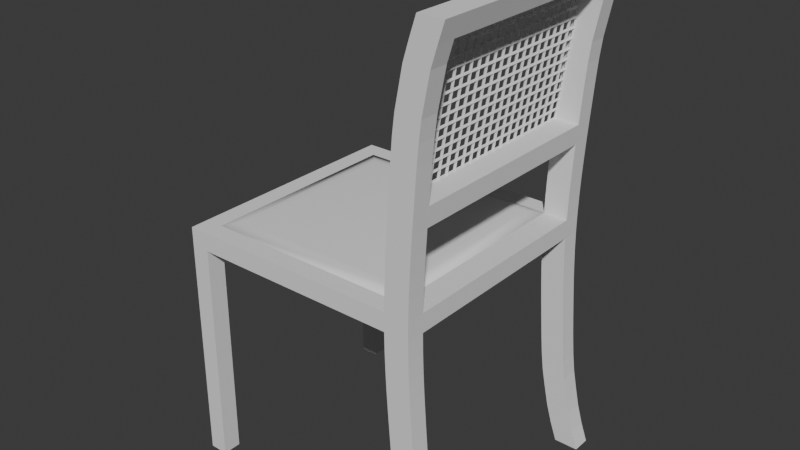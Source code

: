 # Source: chair5.blend  (saved by Blender 4.0.36; exported with 4.5.12 LTS)
import bpy
from mathutils import Matrix  # noqa: F401  (used for matrix-valued properties, if any)

bpy.ops.wm.read_factory_settings(use_empty=True)
scene = bpy.context.scene
scene.name = 'Scene'

# ---- collections
col_collection = bpy.data.collections.new('Collection'); scene.collection.children.link(col_collection)

# ---- world
world_world = bpy.data.worlds.new('World'); scene.world = world_world
world_world.use_nodes = True; world_world.node_tree.nodes.clear()
_N = world_world.node_tree.nodes; _L = world_world.node_tree.links
n0 = _N.new('ShaderNodeOutputWorld'); n0.name = 'World Output'; n0.location = (300, 300)
n1 = _N.new('ShaderNodeBackground'); n1.name = 'Background'; n1.location = (10, 300)
n1.inputs[0].default_value = (0.05088, 0.05088, 0.05088, 1.0)
_L.new(n1.outputs[0], n0.inputs[0])
n0.is_active_output = True
world_world.color = (0.05088, 0.05088, 0.05088)
world_world.use_sun_shadow = False
world_world.sun_shadow_jitter_overblur = 0.0

# ---- meshes
me_cube_001 = bpy.data.meshes.new('Cube.001')
me_cube_001.from_pydata([(-2.0, -2.0, 0.7012), (-2.0, -2.0, 1.003), (-2.0, 2.0, 0.7012), (-2.0, 2.0, 1.003), (2.098, -2.0, 0.7012), (2.099, -2.0, 1.003), (2.098, 2.0, 0.7012), (2.099, 2.0, 1.003), (1.7, 2.0, 0.7012), (1.701, 2.0, 1.003), (1.7, -2.0, 0.7012), (1.701, -2.0, 1.003), (-1.699, 2.0, 0.7012), (-1.699, -2.0, 1.003), (-1.699, 2.0, 1.003), (-1.699, -2.0, 0.7012), (-2.0, -1.699, 0.7012), (-2.0, -1.699, 1.003), (2.098, -1.699, 0.7012), (2.099, -1.699, 1.003), (1.701, -1.699, 1.003), (1.7, -1.699, 0.7012), (-1.699, -1.699, 0.7012), (-1.699, -1.699, 1.003), (-2.0, 1.699, 1.003), (2.098, 1.699, 0.7012), (-2.0, 1.699, 0.7012), (2.099, 1.699, 1.003), (1.701, 1.699, 1.003), (1.7, 1.699, 0.7012), (-1.699, 1.699, 0.7012), (-1.699, 1.699, 1.003), (2.597, -2.0, -2.997), (2.199, -2.0, -2.997), (2.597, -1.699, -2.997), (2.199, -1.699, -2.997), (2.597, 2.0, -2.997), (2.199, 2.0, -2.997), (2.597, 1.699, -2.997), (2.199, 1.699, -2.997), (-2.0, 2.0, -2.997), (-1.699, 2.0, -2.997), (-2.0, 1.699, -2.997), (-1.699, 1.699, -2.997), (-2.0, -2.0, -2.997), (-1.699, -2.0, -2.997), (-2.0, -1.699, -2.997), (-1.699, -1.699, -2.997), (2.594, 2.0, 5.003), (2.196, 2.0, 5.003), (2.594, 1.699, 5.003), (2.196, 1.699, 5.003), (2.594, -2.0, 5.003), (2.196, -2.0, 5.003), (2.594, -1.699, 5.003), (2.196, -1.699, 5.003), (2.105, 2.0, 1.31), (2.116, 2.0, 1.618), (2.132, 2.0, 1.926), (2.15, 2.0, 2.233), (2.171, 2.0, 2.541), (2.193, 2.0, 2.849), (2.215, 2.0, 3.157), (2.241, 2.0, 3.464), (2.278, 2.0, 3.772), (2.338, 2.0, 4.08), (2.399, 2.0, 4.387), (2.493, 2.0, 4.695), (2.493, 1.699, 4.695), (2.399, 1.699, 4.387), (2.338, 1.699, 4.08), (2.278, 1.699, 3.772), (2.241, 1.699, 3.464), (2.215, 1.699, 3.157), (2.193, 1.699, 2.849), (2.171, 1.699, 2.541), (2.15, 1.699, 2.233), (2.132, 1.699, 1.926), (2.116, 1.699, 1.618), (2.105, 1.699, 1.31), (1.707, 1.699, 1.31), (1.719, 1.699, 1.618), (1.734, 1.699, 1.926), (1.753, 1.699, 2.233), (1.773, 1.699, 2.541), (1.795, 1.699, 2.849), (1.817, 1.699, 3.157), (1.843, 1.699, 3.464), (1.88, 1.699, 3.772), (1.941, 1.699, 4.08), (2.001, 1.699, 4.387), (2.095, 1.699, 4.695), (2.095, 2.0, 4.695), (2.001, 2.0, 4.387), (1.941, 2.0, 4.08), (1.88, 2.0, 3.772), (1.843, 2.0, 3.464), (1.817, 2.0, 3.157), (1.795, 2.0, 2.849), (1.773, 2.0, 2.541), (1.753, 2.0, 2.233), (1.734, 2.0, 1.926), (1.719, 2.0, 1.618), (1.707, 2.0, 1.31), (2.105, -1.699, 1.31), (2.116, -1.699, 1.618), (2.132, -1.699, 1.926), (2.15, -1.699, 2.233), (2.171, -1.699, 2.541), (2.193, -1.699, 2.849), (2.215, -1.699, 3.157), (2.241, -1.699, 3.464), (2.278, -1.699, 3.772), (2.338, -1.699, 4.08), (2.399, -1.699, 4.388), (2.493, -1.699, 4.695), (2.493, -2.0, 4.695), (2.399, -2.0, 4.388), (2.338, -2.0, 4.08), (2.278, -2.0, 3.772), (2.241, -2.0, 3.464), (2.215, -2.0, 3.157), (2.193, -2.0, 2.849), (2.171, -2.0, 2.541), (2.15, -2.0, 2.233), (2.132, -2.0, 1.926), (2.116, -2.0, 1.618), (2.105, -2.0, 1.31), (1.707, -1.699, 1.31), (1.719, -1.699, 1.618), (1.734, -1.699, 1.926), (1.753, -1.699, 2.233), (1.773, -1.699, 2.541), (1.795, -1.699, 2.849), (1.817, -1.699, 3.157), (1.843, -1.699, 3.464), (1.88, -1.699, 3.772), (1.941, -1.699, 4.08), (2.001, -1.699, 4.388), (2.095, -1.699, 4.695), (2.095, -2.0, 4.695), (2.001, -2.0, 4.388), (1.941, -2.0, 4.08), (1.88, -2.0, 3.772), (1.843, -2.0, 3.464), (1.817, -2.0, 3.157), (1.795, -2.0, 2.849), (1.773, -2.0, 2.541), (1.753, -2.0, 2.233), (1.734, -2.0, 1.926), (1.719, -2.0, 1.618), (1.707, -2.0, 1.31), (1.706, -2.0, 0.3931), (1.718, -2.0, 0.0849), (1.735, -2.0, -0.2233), (1.756, -2.0, -0.5314), (1.779, -2.0, -0.8396), (1.803, -2.0, -1.148), (1.831, -2.0, -1.456), (1.871, -2.0, -1.764), (1.932, -2.0, -2.072), (1.998, -2.0, -2.38), (2.088, -2.0, -2.689), (2.486, -2.0, -2.689), (2.396, -2.0, -2.38), (2.33, -2.0, -2.072), (2.269, -2.0, -1.764), (2.229, -2.0, -1.456), (2.2, -2.0, -1.148), (2.176, -2.0, -0.8396), (2.154, -2.0, -0.5314), (2.133, -2.0, -0.2233), (2.116, -2.0, 0.0849), (2.104, -2.0, 0.3931), (2.486, -1.699, -2.689), (2.396, -1.699, -2.38), (2.33, -1.699, -2.072), (2.269, -1.699, -1.764), (2.229, -1.699, -1.456), (2.2, -1.699, -1.148), (2.176, -1.699, -0.8396), (2.154, -1.699, -0.5314), (2.133, -1.699, -0.2233), (2.116, -1.699, 0.0849), (2.104, -1.699, 0.3931), (2.088, -1.699, -2.689), (1.998, -1.699, -2.38), (1.932, -1.699, -2.072), (1.871, -1.699, -1.764), (1.831, -1.699, -1.456), (1.803, -1.699, -1.148), (1.779, -1.699, -0.8396), (1.756, -1.699, -0.5314), (1.735, -1.699, -0.2233), (1.718, -1.699, 0.0849), (1.706, -1.699, 0.3931), (2.104, 2.0, 0.3931), (2.116, 2.0, 0.08492), (2.133, 2.0, -0.2232), (2.154, 2.0, -0.5314), (2.176, 2.0, -0.8396), (2.2, 2.0, -1.148), (2.229, 2.0, -1.456), (2.269, 2.0, -1.764), (2.33, 2.0, -2.072), (2.396, 2.0, -2.38), (2.486, 2.0, -2.689), (2.088, 2.0, -2.689), (1.998, 2.0, -2.38), (1.932, 2.0, -2.072), (1.871, 2.0, -1.764), (1.831, 2.0, -1.456), (1.803, 2.0, -1.148), (1.779, 2.0, -0.8396), (1.756, 2.0, -0.5314), (1.735, 2.0, -0.2232), (1.718, 2.0, 0.08492), (1.706, 2.0, 0.3931), (1.706, 1.699, 0.3931), (1.718, 1.699, 0.08492), (1.735, 1.699, -0.2232), (1.756, 1.699, -0.5314), (1.779, 1.699, -0.8396), (1.803, 1.699, -1.148), (1.831, 1.699, -1.456), (1.871, 1.699, -1.764), (1.932, 1.699, -2.072), (1.998, 1.699, -2.38), (2.088, 1.699, -2.689), (2.486, 1.699, -2.689), (2.396, 1.699, -2.38), (2.33, 1.699, -2.072), (2.269, 1.699, -1.764), (2.229, 1.699, -1.456), (2.2, 1.699, -1.148), (2.176, 1.699, -0.8396), (2.154, 1.699, -0.5314), (2.133, 1.699, -0.2232), (2.116, 1.699, 0.08492), (2.104, 1.699, 0.3931)], [], [(26, 24, 3, 2), (8, 9, 7, 6), (18, 19, 5, 4), (15, 13, 1, 0), (163, 162, 33, 32), (23, 17, 1, 13), (116, 115, 54, 52), (22, 21, 10, 15), (4, 5, 11, 10), (12, 14, 9, 8), (2, 3, 14, 12), (22, 15, 45, 47), (20, 23, 13, 11), (10, 11, 13, 15), (26, 30, 22, 16), (27, 28, 20, 19), (31, 24, 17, 23), (29, 25, 18, 21), (25, 27, 19, 18), (0, 1, 17, 16), (6, 7, 27, 25), (207, 206, 36, 37), (14, 3, 24, 31), (68, 67, 48, 50), (12, 8, 29, 30), (12, 30, 43, 41), (9, 14, 31, 28), (16, 17, 24, 26), (35, 34, 32, 33), (174, 163, 32, 34), (185, 174, 34, 35), (162, 185, 35, 33), (37, 36, 38, 39), (229, 228, 39, 38), (206, 229, 38, 36), (228, 207, 37, 39), (40, 41, 43, 42), (2, 12, 41, 40), (26, 2, 40, 42), (30, 26, 42, 43), (46, 47, 45, 44), (15, 0, 44, 45), (16, 22, 47, 46), (0, 16, 46, 44), (48, 49, 51, 50), (92, 91, 51, 49), (91, 68, 50, 51), (67, 92, 49, 48), (54, 55, 53, 52), (115, 139, 55, 54), (140, 116, 52, 53), (139, 140, 53, 55), (7, 9, 103, 56), (56, 103, 102, 57), (57, 102, 101, 58), (58, 101, 100, 59), (59, 100, 99, 60), (60, 99, 98, 61), (61, 98, 97, 62), (62, 97, 96, 63), (63, 96, 95, 64), (64, 95, 94, 65), (65, 94, 93, 66), (66, 93, 92, 67), (28, 27, 79, 80), (80, 79, 78, 81), (81, 78, 77, 82), (82, 77, 76, 83), (83, 76, 75, 84), (114, 138, 139, 115), (114, 113, 137, 138), (113, 112, 136, 137), (112, 111, 135, 136), (111, 110, 134, 135), (9, 28, 80, 103), (103, 80, 81, 102), (102, 81, 82, 101), (101, 82, 83, 100), (100, 83, 84, 99), (99, 84, 85, 98), (98, 85, 86, 97), (97, 86, 87, 96), (96, 87, 88, 95), (95, 88, 89, 94), (94, 89, 90, 93), (93, 90, 91, 92), (27, 7, 56, 79), (79, 56, 57, 78), (78, 57, 58, 77), (77, 58, 59, 76), (76, 59, 60, 75), (75, 60, 61, 74), (74, 61, 62, 73), (73, 62, 63, 72), (72, 63, 64, 71), (71, 64, 65, 70), (70, 65, 66, 69), (69, 66, 67, 68), (20, 11, 151, 128), (128, 151, 150, 129), (129, 150, 149, 130), (130, 149, 148, 131), (131, 148, 147, 132), (132, 147, 146, 133), (133, 146, 145, 134), (134, 145, 144, 135), (135, 144, 143, 136), (136, 143, 142, 137), (137, 142, 141, 138), (138, 141, 140, 139), (11, 5, 127, 151), (151, 127, 126, 150), (150, 126, 125, 149), (149, 125, 124, 148), (148, 124, 123, 147), (147, 123, 122, 146), (146, 122, 121, 145), (145, 121, 120, 144), (144, 120, 119, 143), (143, 119, 118, 142), (142, 118, 117, 141), (141, 117, 116, 140), (19, 20, 128, 104), (104, 128, 129, 105), (105, 129, 130, 106), (106, 130, 131, 107), (107, 131, 132, 108), (110, 109, 133, 134), (108, 132, 133, 109), (108, 75, 84, 132), (74, 85, 84, 75), (73, 86, 85, 74), (72, 87, 86, 73), (71, 88, 87, 72), (5, 19, 104, 127), (127, 104, 105, 126), (126, 105, 106, 125), (125, 106, 107, 124), (124, 107, 108, 123), (123, 108, 109, 122), (122, 109, 110, 121), (121, 110, 111, 120), (120, 111, 112, 119), (119, 112, 113, 118), (118, 113, 114, 117), (117, 114, 115, 116), (10, 21, 195, 152), (152, 195, 194, 153), (153, 194, 193, 154), (154, 193, 192, 155), (155, 192, 191, 156), (156, 191, 190, 157), (157, 190, 189, 158), (158, 189, 188, 159), (159, 188, 187, 160), (160, 187, 186, 161), (161, 186, 185, 162), (21, 18, 184, 195), (195, 184, 183, 194), (194, 183, 182, 193), (193, 182, 181, 192), (192, 181, 180, 191), (191, 180, 179, 190), (190, 179, 178, 189), (189, 178, 177, 188), (188, 177, 176, 187), (187, 176, 175, 186), (186, 175, 174, 185), (18, 4, 173, 184), (184, 173, 172, 183), (183, 172, 171, 182), (182, 171, 170, 181), (181, 170, 169, 180), (180, 169, 168, 179), (179, 168, 167, 178), (178, 167, 166, 177), (177, 166, 165, 176), (176, 165, 164, 175), (175, 164, 163, 174), (4, 10, 152, 173), (173, 152, 153, 172), (172, 153, 154, 171), (171, 154, 155, 170), (170, 155, 156, 169), (169, 156, 157, 168), (168, 157, 158, 167), (167, 158, 159, 166), (166, 159, 160, 165), (165, 160, 161, 164), (164, 161, 162, 163), (29, 8, 217, 218), (218, 217, 216, 219), (219, 216, 215, 220), (220, 215, 214, 221), (221, 214, 213, 222), (222, 213, 212, 223), (223, 212, 211, 224), (224, 211, 210, 225), (225, 210, 209, 226), (226, 209, 208, 227), (227, 208, 207, 228), (6, 25, 239, 196), (196, 239, 238, 197), (197, 238, 237, 198), (198, 237, 236, 199), (199, 236, 235, 200), (200, 235, 234, 201), (201, 234, 233, 202), (202, 233, 232, 203), (203, 232, 231, 204), (204, 231, 230, 205), (205, 230, 229, 206), (25, 29, 218, 239), (239, 218, 219, 238), (238, 219, 220, 237), (237, 220, 221, 236), (236, 221, 222, 235), (235, 222, 223, 234), (234, 223, 224, 233), (233, 224, 225, 232), (232, 225, 226, 231), (231, 226, 227, 230), (230, 227, 228, 229), (8, 6, 196, 217), (217, 196, 197, 216), (216, 197, 198, 215), (215, 198, 199, 214), (214, 199, 200, 213), (213, 200, 201, 212), (212, 201, 202, 211), (211, 202, 203, 210), (210, 203, 204, 209), (209, 204, 205, 208), (208, 205, 206, 207), (55, 54, 50, 51), (70, 89, 88, 71), (139, 55, 51, 91), (68, 50, 54, 115), (131, 132, 84, 83), (69, 90, 89, 70), (75, 108, 107, 76), (107, 131, 83, 76), (68, 91, 90, 69), (68, 115, 139, 91)])
_uv = me_cube_001.uv_layers.new(name='UVMap')
_uv.uv.foreach_set('vector', [0.556, 0.7689, 0.5372, 0.7689, 0.5372, 0.7501, 0.556, 0.7501, 0.5185, 0.2688, 0.5185, 0.25, 0.5434, 0.25, 0.5433, 0.2688, 0.8056, 0.269, 0.8056, 0.2502, 0.8244, 0.2502, 0.8244, 0.269, 0.2685, 0.2688, 0.2685, 0.25, 0.2873, 0.25, 0.2873, 0.2688, 0.00694, 0.4806, 0.0318, 0.4806, 0.02486, 0.4999, 0.0, 0.4999, 0.3061, 0.7372, 0.3061, 0.756, 0.2873, 0.756, 0.2873, 0.7372, 0.8244, 0.01927, 0.8056, 0.01927, 0.8056, 0.0, 0.8244, 0.0, 0.01882, 0.5187, 0.01882, 0.7311, 9.61e-09, 0.7311, 3.24e-10, 0.5187, 0.0312, 0.2688, 0.03116, 0.25, 0.05602, 0.25, 0.05606, 0.2688, 0.306, 0.2688, 0.306, 0.25, 0.5185, 0.25, 0.5185, 0.2688, 0.2873, 0.2688, 0.2873, 0.25, 0.306, 0.25, 0.306, 0.2688, 0.8591, 3.725e-09, 0.8779, 3.725e-09, 0.8779, 0.2311, 0.8591, 0.2311, 0.3061, 0.5248, 0.3061, 0.7372, 0.2873, 0.7372, 0.2873, 0.5248, 0.05606, 0.2688, 0.05602, 0.25, 0.2685, 0.25, 0.2685, 0.2688, 0.2311, 0.4999, 0.2311, 0.5187, 0.01882, 0.5187, 0.01882, 0.4999, 0.5184, 0.4999, 0.5184, 0.5248, 0.3061, 0.5248, 0.3061, 0.4999, 0.5184, 0.7372, 0.5184, 0.756, 0.3061, 0.756, 0.3061, 0.7372, 0.2311, 0.7311, 0.2311, 0.756, 0.01882, 0.756, 0.01882, 0.7311, 0.5933, 0.269, 0.5933, 0.2502, 0.8056, 0.2502, 0.8056, 0.269, 0.556, 1.0, 0.5372, 1.0, 0.5372, 0.9812, 0.556, 0.9812, 0.5745, 0.269, 0.5745, 0.2502, 0.5933, 0.2502, 0.5933, 0.269, 0.5427, 0.4806, 0.5676, 0.4806, 0.5745, 0.4999, 0.5497, 0.4999, 0.5372, 0.7372, 0.5372, 0.756, 0.5184, 0.756, 0.5184, 0.7372, 0.5933, 0.01928, 0.5745, 0.01928, 0.5745, 1.108e-05, 0.5933, 1.108e-05, 0.2499, 0.5187, 0.2499, 0.7311, 0.2311, 0.7311, 0.2311, 0.5187, 0.8566, 0.4999, 0.8753, 0.4999, 0.8753, 0.731, 0.8566, 0.731, 0.5372, 0.5248, 0.5372, 0.7372, 0.5184, 0.7372, 0.5184, 0.5248, 0.556, 0.9812, 0.5372, 0.9812, 0.5372, 0.7689, 0.556, 0.7689, 0.01882, 0.756, 0.01882, 0.7808, 4.334e-09, 0.7808, 3.247e-09, 0.756, 0.8056, 0.4807, 0.8244, 0.4807, 0.8244, 0.4999, 0.8056, 0.4999, 0.8276, 0.7131, 0.8523, 0.7164, 0.8566, 0.7364, 0.8319, 0.7331, 0.862, 0.4482, 0.8808, 0.4482, 0.8808, 0.4674, 0.862, 0.4674, 0.05636, 0.756, 0.05636, 0.7808, 0.03759, 0.7808, 0.03759, 0.756, 0.8287, 0.2165, 0.8534, 0.2132, 0.8491, 0.2332, 0.8244, 0.2365, 0.5745, 0.4807, 0.5933, 0.4807, 0.5933, 0.4999, 0.5745, 0.4999, 0.8753, 0.7116, 0.8941, 0.7116, 0.8941, 0.7308, 0.8753, 0.7308, 0.09389, 0.7747, 0.07513, 0.7747, 0.07513, 0.756, 0.09389, 0.756, 0.2873, 0.2688, 0.306, 0.2688, 0.306, 0.4999, 0.2873, 0.4999, 0.556, 0.7689, 0.556, 0.7501, 0.7871, 0.7501, 0.7871, 0.7689, 0.8244, 0.2365, 0.8432, 0.2365, 0.8432, 0.4676, 0.8244, 0.4676, 0.07513, 0.7748, 0.05636, 0.7748, 0.05636, 0.756, 0.07513, 0.756, 0.2685, 0.2688, 0.2873, 0.2688, 0.2873, 0.4999, 0.2685, 0.4999, 0.8432, 0.2365, 0.862, 0.2365, 0.862, 0.4676, 0.8432, 0.4676, 0.556, 1.0, 0.556, 0.9812, 0.7871, 0.9812, 0.7871, 1.0, 0.03759, 0.756, 0.03759, 0.7808, 0.01882, 0.7808, 0.01882, 0.756, 0.7871, 0.5192, 0.7683, 0.5192, 0.7683, 0.4999, 0.7871, 0.4999, 0.8157, 0.5228, 0.791, 0.5198, 0.7871, 0.4999, 0.8118, 0.503, 0.568, 0.01923, 0.5431, 0.01923, 0.5494, 0.0, 0.5743, 0.0, 0.2687, 0.7549, 0.2687, 0.7797, 0.2499, 0.7797, 0.2499, 0.7549, 0.2808, 0.5198, 0.2562, 0.5228, 0.2601, 0.503, 0.2847, 0.4999, 0.03139, 0.01923, 0.006528, 0.01923, 0.0002075, 0.0, 0.02507, 0.0, 0.556, 0.5192, 0.5372, 0.5192, 0.5372, 0.4999, 0.556, 0.4999, 0.5434, 0.25, 0.5185, 0.25, 0.5189, 0.2307, 0.5438, 0.2307, 0.5438, 0.2307, 0.5189, 0.2307, 0.5196, 0.2115, 0.5445, 0.2115, 0.5445, 0.2115, 0.5196, 0.2115, 0.5206, 0.1923, 0.5454, 0.1923, 0.5454, 0.1923, 0.5206, 0.1923, 0.5217, 0.1731, 0.5466, 0.1731, 0.5466, 0.1731, 0.5217, 0.1731, 0.523, 0.1538, 0.5479, 0.1538, 0.5479, 0.1538, 0.523, 0.1538, 0.5244, 0.1346, 0.5492, 0.1346, 0.5492, 0.1346, 0.5244, 0.1346, 0.5258, 0.1154, 0.5506, 0.1154, 0.5506, 0.1154, 0.5258, 0.1154, 0.5274, 0.09614, 0.5522, 0.09614, 0.5522, 0.09614, 0.5274, 0.09614, 0.5297, 0.07692, 0.5546, 0.07692, 0.5546, 0.07692, 0.5297, 0.07692, 0.5335, 0.05769, 0.5583, 0.05769, 0.5583, 0.05769, 0.5335, 0.05769, 0.5373, 0.03846, 0.5621, 0.03846, 0.5621, 0.03846, 0.5373, 0.03846, 0.5431, 0.01923, 0.568, 0.01923, 0.8118, 0.7548, 0.7871, 0.7518, 0.7891, 0.7326, 0.8137, 0.7357, 0.8137, 0.7357, 0.7891, 0.7326, 0.7907, 0.7135, 0.8154, 0.7165, 0.8154, 0.7165, 0.7907, 0.7135, 0.7921, 0.6943, 0.8168, 0.6973, 0.8168, 0.6973, 0.7921, 0.6943, 0.7933, 0.6751, 0.818, 0.6781, 0.818, 0.6781, 0.7933, 0.6751, 0.7944, 0.6558, 0.8191, 0.6589, 0.0, 0.0, 0.0, 0.0, 0.0, 0.0, 0.0, 0.0, 0.8056, 0.03854, 0.8056, 0.05779, 0.556, 0.5577, 0.556, 0.5384, 0.8056, 0.05779, 0.8056, 0.07705, 0.556, 0.5769, 0.556, 0.5577, 0.8056, 0.07705, 0.8056, 0.09629, 0.556, 0.5962, 0.556, 0.5769, 0.8056, 0.09629, 0.8056, 0.1155, 0.556, 0.6154, 0.556, 0.5962, 0.7871, 0.7501, 0.7683, 0.7501, 0.7683, 0.7308, 0.7871, 0.7308, 0.7871, 0.7308, 0.7683, 0.7308, 0.7683, 0.7116, 0.7871, 0.7116, 0.7871, 0.7116, 0.7683, 0.7116, 0.7683, 0.6924, 0.7871, 0.6924, 0.7871, 0.6924, 0.7683, 0.6924, 0.7683, 0.6731, 0.7871, 0.6731, 0.7871, 0.6731, 0.7683, 0.6731, 0.7683, 0.6539, 0.7871, 0.6539, 0.7871, 0.6539, 0.7683, 0.6539, 0.7683, 0.6347, 0.7871, 0.6347, 0.7871, 0.6347, 0.7683, 0.6347, 0.7683, 0.6154, 0.7871, 0.6154, 0.7871, 0.6154, 0.7683, 0.6154, 0.7683, 0.5962, 0.7871, 0.5962, 0.7871, 0.5962, 0.7683, 0.5962, 0.7683, 0.577, 0.7871, 0.577, 0.7871, 0.577, 0.7683, 0.577, 0.7683, 0.5577, 0.7871, 0.5577, 0.7871, 0.5577, 0.7683, 0.5577, 0.7683, 0.5384, 0.7871, 0.5384, 0.7871, 0.5384, 0.7683, 0.5384, 0.7683, 0.5192, 0.7871, 0.5192, 0.5933, 0.2502, 0.5745, 0.2502, 0.5745, 0.231, 0.5933, 0.231, 0.5933, 0.231, 0.5745, 0.231, 0.5745, 0.2117, 0.5933, 0.2117, 0.5933, 0.2117, 0.5745, 0.2117, 0.5745, 0.1925, 0.5933, 0.1925, 0.5933, 0.1925, 0.5745, 0.1925, 0.5745, 0.1733, 0.5933, 0.1733, 0.5933, 0.1733, 0.5745, 0.1733, 0.5745, 0.154, 0.5933, 0.154, 0.5933, 0.154, 0.5745, 0.154, 0.5745, 0.1348, 0.5933, 0.1348, 0.5933, 0.1348, 0.5745, 0.1348, 0.5745, 0.1155, 0.5933, 0.1155, 0.5933, 0.1155, 0.5745, 0.1155, 0.5745, 0.0963, 0.5933, 0.0963, 0.5933, 0.0963, 0.5745, 0.0963, 0.5745, 0.07706, 0.5933, 0.07706, 0.5933, 0.07706, 0.5745, 0.07706, 0.5745, 0.0578, 0.5933, 0.0578, 0.5933, 0.0578, 0.5745, 0.0578, 0.5745, 0.03855, 0.5933, 0.03855, 0.5933, 0.03855, 0.5745, 0.03855, 0.5745, 0.01928, 0.5933, 0.01928, 0.556, 0.7501, 0.5372, 0.7501, 0.5372, 0.7308, 0.556, 0.7308, 0.556, 0.7308, 0.5372, 0.7308, 0.5372, 0.7116, 0.556, 0.7116, 0.556, 0.7116, 0.5372, 0.7116, 0.5372, 0.6924, 0.556, 0.6924, 0.556, 0.6924, 0.5372, 0.6924, 0.5372, 0.6731, 0.556, 0.6731, 0.556, 0.6731, 0.5372, 0.6731, 0.5372, 0.6539, 0.556, 0.6539, 0.556, 0.6539, 0.5372, 0.6539, 0.5372, 0.6347, 0.556, 0.6347, 0.556, 0.6347, 0.5372, 0.6347, 0.5372, 0.6154, 0.556, 0.6154, 0.556, 0.6154, 0.5372, 0.6154, 0.5372, 0.5962, 0.556, 0.5962, 0.556, 0.5962, 0.5372, 0.5962, 0.5372, 0.5769, 0.556, 0.5769, 0.556, 0.5769, 0.5372, 0.5769, 0.5372, 0.5577, 0.556, 0.5577, 0.556, 0.5577, 0.5372, 0.5577, 0.5372, 0.5384, 0.556, 0.5384, 0.556, 0.5384, 0.5372, 0.5384, 0.5372, 0.5192, 0.556, 0.5192, 0.05602, 0.25, 0.03116, 0.25, 0.03076, 0.2308, 0.05562, 0.2308, 0.05562, 0.2308, 0.03076, 0.2308, 0.03005, 0.2115, 0.0549, 0.2115, 0.0549, 0.2115, 0.03005, 0.2115, 0.02908, 0.1923, 0.05394, 0.1923, 0.05394, 0.1923, 0.02908, 0.1923, 0.02792, 0.1731, 0.05278, 0.1731, 0.05278, 0.1731, 0.02792, 0.1731, 0.02663, 0.1538, 0.05149, 0.1538, 0.05149, 0.1538, 0.02663, 0.1538, 0.02527, 0.1346, 0.05013, 0.1346, 0.05013, 0.1346, 0.02527, 0.1346, 0.02389, 0.1154, 0.04875, 0.1154, 0.04875, 0.1154, 0.02389, 0.1154, 0.02227, 0.09615, 0.04713, 0.09615, 0.04713, 0.09615, 0.02227, 0.09615, 0.01995, 0.07692, 0.04481, 0.07692, 0.04481, 0.07692, 0.01995, 0.07692, 0.01618, 0.05769, 0.04103, 0.05769, 0.04103, 0.05769, 0.01618, 0.05769, 0.01239, 0.03846, 0.03725, 0.03846, 0.03725, 0.03846, 0.01239, 0.03846, 0.006528, 0.01923, 0.03139, 0.01923, 0.2847, 0.7518, 0.2601, 0.7549, 0.2581, 0.7357, 0.2828, 0.7327, 0.2828, 0.7327, 0.2581, 0.7357, 0.2564, 0.7165, 0.2811, 0.7135, 0.2811, 0.7135, 0.2564, 0.7165, 0.255, 0.6973, 0.2797, 0.6943, 0.2797, 0.6943, 0.255, 0.6973, 0.2538, 0.6781, 0.2785, 0.6751, 0.2785, 0.6751, 0.2538, 0.6781, 0.2527, 0.6589, 0.2774, 0.6558, 0.8056, 0.1155, 0.0, 0.0, 0.556, 0.6347, 0.556, 0.6154, 0.0, 0.0, 0.0, 0.0, 0.0, 0.0, 0.0, 0.0, 0.0, 0.0, 0.0, 0.0, 0.0, 0.0, 0.0, 0.0, 0.5933, 0.1348, 0.7683, 0.6347, 0.7683, 0.6539, 0.7944, 0.6558, 0.5933, 0.1155, 0.7683, 0.6154, 0.7683, 0.6347, 0.5933, 0.1348, 0.5933, 0.0963, 0.7683, 0.5962, 0.7683, 0.6154, 0.5933, 0.1155, 0.5933, 0.07706, 0.7683, 0.577, 0.7683, 0.5962, 0.5933, 0.0963, 0.8244, 0.2502, 0.8056, 0.2502, 0.8056, 0.231, 0.8244, 0.231, 0.8244, 0.231, 0.8056, 0.231, 0.8056, 0.2117, 0.8244, 0.2117, 0.8244, 0.2117, 0.8056, 0.2117, 0.8056, 0.1925, 0.8244, 0.1925, 0.8244, 0.1925, 0.8056, 0.1925, 0.8056, 0.1732, 0.8244, 0.1732, 0.8244, 0.1732, 0.8056, 0.1732, 0.8056, 0.154, 0.8244, 0.154, 0.8244, 0.154, 0.8056, 0.154, 0.8056, 0.1348, 0.8244, 0.1348, 0.8244, 0.1348, 0.8056, 0.1348, 0.8056, 0.1155, 0.8244, 0.1155, 0.8244, 0.1155, 0.8056, 0.1155, 0.8056, 0.09629, 0.8244, 0.09629, 0.8244, 0.09629, 0.8056, 0.09629, 0.8056, 0.07705, 0.8244, 0.07705, 0.8244, 0.07705, 0.8056, 0.07705, 0.8056, 0.05779, 0.8244, 0.05779, 0.8244, 0.05779, 0.8056, 0.05779, 0.8056, 0.03854, 0.8244, 0.03854, 0.8244, 0.03854, 0.8056, 0.03854, 0.8056, 0.01927, 0.8244, 0.01927, 0.862, 0.2365, 0.8808, 0.2365, 0.8808, 0.2558, 0.862, 0.2558, 0.862, 0.2558, 0.8808, 0.2558, 0.8808, 0.275, 0.862, 0.275, 0.862, 0.275, 0.8808, 0.275, 0.8808, 0.2943, 0.862, 0.2943, 0.862, 0.2943, 0.8808, 0.2943, 0.8808, 0.3135, 0.862, 0.3135, 0.862, 0.3135, 0.8808, 0.3135, 0.8808, 0.3328, 0.862, 0.3328, 0.862, 0.3328, 0.8808, 0.3328, 0.8808, 0.352, 0.862, 0.352, 0.862, 0.352, 0.8808, 0.352, 0.8808, 0.3712, 0.862, 0.3712, 0.862, 0.3712, 0.8808, 0.3712, 0.8808, 0.3905, 0.862, 0.3905, 0.862, 0.3905, 0.8808, 0.3905, 0.8808, 0.4097, 0.862, 0.4097, 0.862, 0.4097, 0.8808, 0.4097, 0.8808, 0.4289, 0.862, 0.4289, 0.862, 0.4289, 0.8808, 0.4289, 0.8808, 0.4482, 0.862, 0.4482, 0.8319, 0.4999, 0.8566, 0.5032, 0.8544, 0.5224, 0.8297, 0.519, 0.8297, 0.519, 0.8544, 0.5224, 0.8525, 0.5415, 0.8279, 0.5382, 0.8279, 0.5382, 0.8525, 0.5415, 0.851, 0.5608, 0.8264, 0.5574, 0.8264, 0.5574, 0.851, 0.5608, 0.8497, 0.58, 0.8251, 0.5767, 0.8251, 0.5767, 0.8497, 0.58, 0.8485, 0.5993, 0.8239, 0.596, 0.8239, 0.596, 0.8485, 0.5993, 0.8475, 0.6186, 0.8228, 0.6153, 0.8228, 0.6153, 0.8475, 0.6186, 0.8466, 0.6379, 0.822, 0.6346, 0.822, 0.6346, 0.8466, 0.6379, 0.8465, 0.6573, 0.8219, 0.654, 0.8219, 0.654, 0.8465, 0.6573, 0.8477, 0.6769, 0.8231, 0.6736, 0.8231, 0.6736, 0.8477, 0.6769, 0.8492, 0.6966, 0.8246, 0.6932, 0.8246, 0.6932, 0.8492, 0.6966, 0.8523, 0.7164, 0.8276, 0.7131, 0.8056, 0.269, 0.8244, 0.269, 0.8244, 0.2883, 0.8056, 0.2883, 0.8056, 0.2883, 0.8244, 0.2883, 0.8244, 0.3075, 0.8056, 0.3075, 0.8056, 0.3075, 0.8244, 0.3075, 0.8244, 0.3268, 0.8056, 0.3268, 0.8056, 0.3268, 0.8244, 0.3268, 0.8244, 0.346, 0.8056, 0.346, 0.8056, 0.346, 0.8244, 0.346, 0.8244, 0.3653, 0.8056, 0.3653, 0.8056, 0.3653, 0.8244, 0.3653, 0.8244, 0.3845, 0.8056, 0.3845, 0.8056, 0.3845, 0.8244, 0.3845, 0.8244, 0.4038, 0.8056, 0.4038, 0.8056, 0.4038, 0.8244, 0.4038, 0.8244, 0.423, 0.8056, 0.423, 0.8056, 0.423, 0.8244, 0.423, 0.8244, 0.4422, 0.8056, 0.4422, 0.8056, 0.4422, 0.8244, 0.4422, 0.8244, 0.4615, 0.8056, 0.4615, 0.8056, 0.4615, 0.8244, 0.4615, 0.8244, 0.4807, 0.8056, 0.4807, 0.0312, 0.2688, 0.05606, 0.2688, 0.05568, 0.2881, 0.03083, 0.2881, 0.03083, 0.2881, 0.05568, 0.2881, 0.05493, 0.3073, 0.03007, 0.3073, 0.03007, 0.3073, 0.05493, 0.3073, 0.05387, 0.3266, 0.02901, 0.3266, 0.02901, 0.3266, 0.05387, 0.3266, 0.05258, 0.3458, 0.02772, 0.3458, 0.02772, 0.3458, 0.05258, 0.3458, 0.05115, 0.3651, 0.02629, 0.3651, 0.02629, 0.3651, 0.05115, 0.3651, 0.04965, 0.3844, 0.02479, 0.3844, 0.02479, 0.3844, 0.04965, 0.3844, 0.04787, 0.4036, 0.02301, 0.4036, 0.02301, 0.4036, 0.04787, 0.4036, 0.04537, 0.4229, 0.02051, 0.4229, 0.02051, 0.4229, 0.04537, 0.4229, 0.04158, 0.4421, 0.01673, 0.4421, 0.01673, 0.4421, 0.04158, 0.4421, 0.03744, 0.4614, 0.01258, 0.4614, 0.01258, 0.4614, 0.03744, 0.4614, 0.0318, 0.4806, 0.00694, 0.4806, 0.8753, 0.4999, 0.8941, 0.4999, 0.8941, 0.5191, 0.8753, 0.5191, 0.8753, 0.5191, 0.8941, 0.5191, 0.8941, 0.5384, 0.8753, 0.5384, 0.8753, 0.5384, 0.8941, 0.5384, 0.8941, 0.5577, 0.8753, 0.5577, 0.8753, 0.5577, 0.8941, 0.5577, 0.8941, 0.5769, 0.8753, 0.5769, 0.8753, 0.5769, 0.8941, 0.5769, 0.8941, 0.5961, 0.8753, 0.5961, 0.8753, 0.5961, 0.8941, 0.5961, 0.8941, 0.6154, 0.8753, 0.6154, 0.8753, 0.6154, 0.8941, 0.6154, 0.8941, 0.6346, 0.8753, 0.6346, 0.8753, 0.6346, 0.8941, 0.6346, 0.8941, 0.6539, 0.8753, 0.6539, 0.8753, 0.6539, 0.8941, 0.6539, 0.8941, 0.6731, 0.8753, 0.6731, 0.8753, 0.6731, 0.8941, 0.6731, 0.8941, 0.6923, 0.8753, 0.6923, 0.8753, 0.6923, 0.8941, 0.6923, 0.8941, 0.7116, 0.8753, 0.7116, 0.5745, 0.269, 0.5933, 0.269, 0.5933, 0.2883, 0.5745, 0.2883, 0.5745, 0.2883, 0.5933, 0.2883, 0.5933, 0.3075, 0.5745, 0.3075, 0.5745, 0.3075, 0.5933, 0.3075, 0.5933, 0.3268, 0.5745, 0.3268, 0.5745, 0.3268, 0.5933, 0.3268, 0.5933, 0.346, 0.5745, 0.346, 0.5745, 0.346, 0.5933, 0.346, 0.5933, 0.3653, 0.5745, 0.3653, 0.5745, 0.3653, 0.5933, 0.3653, 0.5933, 0.3845, 0.5745, 0.3845, 0.5745, 0.3845, 0.5933, 0.3845, 0.5933, 0.4038, 0.5745, 0.4038, 0.5745, 0.4038, 0.5933, 0.4038, 0.5933, 0.423, 0.5745, 0.423, 0.5745, 0.423, 0.5933, 0.423, 0.5933, 0.4422, 0.5745, 0.4422, 0.5745, 0.4422, 0.5933, 0.4422, 0.5933, 0.4615, 0.5745, 0.4615, 0.5745, 0.4615, 0.5933, 0.4615, 0.5933, 0.4807, 0.5745, 0.4807, 0.8244, 0.003326, 0.8491, -7.443e-09, 0.8513, 0.01913, 0.8266, 0.02246, 0.8266, 0.02246, 0.8513, 0.01913, 0.8531, 0.03832, 0.8285, 0.04164, 0.8285, 0.04164, 0.8531, 0.03832, 0.8546, 0.05754, 0.83, 0.06087, 0.83, 0.06087, 0.8546, 0.05754, 0.8559, 0.0768, 0.8313, 0.08012, 0.8313, 0.08012, 0.8559, 0.0768, 0.8571, 0.09607, 0.8324, 0.0994, 0.8324, 0.0994, 0.8571, 0.09607, 0.8582, 0.1154, 0.8335, 0.1187, 0.8335, 0.1187, 0.8582, 0.1154, 0.859, 0.1347, 0.8344, 0.138, 0.8344, 0.138, 0.859, 0.1347, 0.8591, 0.1541, 0.8345, 0.1574, 0.8345, 0.1574, 0.8591, 0.1541, 0.8579, 0.1737, 0.8333, 0.177, 0.8333, 0.177, 0.8579, 0.1737, 0.8564, 0.1933, 0.8317, 0.1967, 0.8317, 0.1967, 0.8564, 0.1933, 0.8534, 0.2132, 0.8287, 0.2165, 0.5185, 0.2688, 0.5433, 0.2688, 0.5437, 0.2881, 0.5188, 0.2881, 0.5188, 0.2881, 0.5437, 0.2881, 0.5444, 0.3073, 0.5196, 0.3073, 0.5196, 0.3073, 0.5444, 0.3073, 0.5455, 0.3266, 0.5206, 0.3266, 0.5206, 0.3266, 0.5455, 0.3266, 0.5468, 0.3458, 0.5219, 0.3458, 0.5219, 0.3458, 0.5468, 0.3458, 0.5482, 0.3651, 0.5234, 0.3651, 0.5234, 0.3651, 0.5482, 0.3651, 0.5497, 0.3843, 0.5249, 0.3843, 0.5249, 0.3843, 0.5497, 0.3843, 0.5515, 0.4036, 0.5266, 0.4036, 0.5266, 0.4036, 0.5515, 0.4036, 0.554, 0.4229, 0.5291, 0.4229, 0.5291, 0.4229, 0.554, 0.4229, 0.5578, 0.4421, 0.5329, 0.4421, 0.5329, 0.4421, 0.5578, 0.4421, 0.5619, 0.4614, 0.5371, 0.4614, 0.5371, 0.4614, 0.5619, 0.4614, 0.5676, 0.4806, 0.5427, 0.4806, 0.919, 0.7122, 0.8941, 0.7122, 0.8941, 0.9246, 0.919, 0.9246, 0.5933, 0.0578, 0.7683, 0.5577, 0.7683, 0.577, 0.5933, 0.07706, 0.922, -3.057e-09, 0.9028, -2.214e-09, 0.9028, 0.2123, 0.922, 0.2123, 0.9056, 0.4488, 0.9249, 0.4488, 0.9249, 0.2365, 0.9056, 0.2365, 0.556, 0.6731, 0.556, 0.6539, 0.7683, 0.6539, 0.7683, 0.6731, 0.0, 0.0, 0.0, 0.0, 0.7683, 0.5577, 0.5933, 0.0578, 0.5933, 0.154, 0.8056, 0.154, 0.8056, 0.1732, 0.5933, 0.1733, 0.9056, 0.2365, 0.8808, 0.2365, 0.8808, 0.4488, 0.9056, 0.4488, 0.0, 0.0, 0.0, 0.0, 0.0, 0.0, 0.0, 0.0, 0.9056, 0.4488, 0.9056, 0.2365, 0.2562, 0.5228, 0.922, 0.2123])
me_cube_001.materials.append(None)
me_cube_001.update()
me_cube_002 = bpy.data.meshes.new('Cube.002')
me_cube_002.from_pydata([(1.401, -1.399, 1.062), (1.7, -1.699, 0.7012), (-1.699, -1.699, 0.7012), (-1.4, -1.399, 1.062), (1.401, 1.4, 1.062), (1.7, 1.699, 0.7012), (-1.699, 1.699, 0.7012), (-1.4, 1.4, 1.062), (1.701, 1.699, 1.003), (1.701, -1.699, 1.003), (-1.699, 1.699, 1.003), (-1.699, -1.699, 1.003), (1.499, 1.498, 1.053), (1.499, -1.497, 1.053), (-1.498, 1.498, 1.053), (-1.498, -1.497, 1.053)], [], [(4, 7, 3, 0), (6, 5, 1, 2), (11, 2, 1, 9), (9, 1, 5, 8), (5, 6, 10, 8), (2, 11, 10, 6), (12, 13, 9, 8), (15, 14, 10, 11), (13, 15, 11, 9), (14, 12, 8, 10), (4, 0, 13, 12), (3, 7, 14, 15), (0, 3, 15, 13), (7, 4, 12, 14)])
me_cube_002.polygons.foreach_set('use_smooth', [True] * 14)
_uv = me_cube_002.uv_layers.new(name='UVMap')
_uv.uv.foreach_set('vector', [0.4997, 0.5435, 0.4997, 0.7185, 0.3248, 0.7185, 0.3248, 0.5435, 0.2311, 0.5187, 0.2311, 0.7311, 0.01882, 0.7311, 0.01882, 0.5187, 0.3061, 0.7372, 0.01882, 0.5187, 0.01882, 0.7311, 0.3061, 0.5248, 0.3061, 0.5248, 0.01882, 0.7311, 0.2311, 0.7311, 0.5184, 0.5248, 0.2311, 0.7311, 0.2311, 0.5187, 0.5184, 0.7372, 0.5184, 0.5248, 0.01882, 0.5187, 0.3061, 0.7372, 0.5184, 0.7372, 0.2311, 0.5187, 0.5058, 0.5374, 0.3187, 0.5374, 0.3061, 0.5248, 0.5184, 0.5248, 0.3187, 0.7246, 0.5058, 0.7246, 0.5184, 0.7372, 0.3061, 0.7372, 0.3187, 0.5374, 0.3187, 0.7246, 0.3061, 0.7372, 0.3061, 0.5248, 0.5058, 0.7246, 0.5058, 0.5374, 0.5184, 0.5248, 0.5184, 0.7372, 0.4997, 0.5435, 0.3248, 0.5435, 0.3187, 0.5374, 0.5058, 0.5374, 0.3248, 0.7185, 0.4997, 0.7185, 0.5058, 0.7246, 0.3187, 0.7246, 0.3248, 0.5435, 0.3248, 0.7185, 0.3187, 0.7246, 0.3187, 0.5374, 0.4997, 0.7185, 0.4997, 0.5435, 0.5058, 0.5374, 0.5058, 0.7246])
me_cube_002.materials.append(None)
me_cube_002.update()
me_cube_003 = bpy.data.meshes.new('Cube.003')
me_cube_003.from_pydata([(1.773, 1.699, 2.541), (2.095, 1.699, 4.695), (1.773, -1.699, 2.541), (2.095, -1.699, 4.695), (2.095, 1.529, 4.695), (2.095, 1.36, 4.695), (2.095, 1.19, 4.695), (2.095, 1.02, 4.695), (2.095, 0.8498, 4.695), (2.095, 0.6799, 4.695), (2.095, 0.5101, 4.695), (2.095, 0.3402, 4.695), (2.095, 0.1703, 4.695), (2.095, 0.0003679, 4.695), (2.095, -0.1695, 4.695), (2.095, -0.3394, 4.695), (2.095, -0.5093, 4.695), (2.095, -0.6792, 4.695), (2.095, -0.8491, 4.695), (2.095, -1.019, 4.695), (2.095, -1.189, 4.695), (2.095, -1.359, 4.695), (2.095, -1.529, 4.695), (1.773, 1.529, 2.541), (1.773, 1.36, 2.541), (1.773, 1.19, 2.541), (1.773, 1.02, 2.541), (1.773, 0.8498, 2.541), (1.773, 0.6799, 2.541), (1.773, 0.5101, 2.541), (1.773, 0.3402, 2.541), (1.773, 0.1703, 2.541), (1.773, 0.0003679, 2.541), (1.773, -0.1695, 2.541), (1.773, -0.3394, 2.541), (1.773, -0.5093, 2.541), (1.773, -0.6792, 2.541), (1.773, -0.8491, 2.541), (1.773, -1.019, 2.541), (1.773, -1.189, 2.541), (1.773, -1.359, 2.541), (1.773, -1.529, 2.541), (1.796, 1.699, 2.695), (1.819, 1.699, 2.849), (1.842, 1.699, 3.003), (1.865, 1.699, 3.157), (1.888, 1.699, 3.31), (1.911, 1.699, 3.464), (1.934, 1.699, 3.618), (1.957, 1.699, 3.772), (1.98, 1.699, 3.926), (2.003, 1.699, 4.08), (2.026, 1.699, 4.234), (2.049, 1.699, 4.387), (2.072, 1.699, 4.541), (1.796, -1.699, 2.695), (1.819, -1.699, 2.849), (1.842, -1.699, 3.003), (1.865, -1.699, 3.157), (1.888, -1.699, 3.31), (1.911, -1.699, 3.464), (1.934, -1.699, 3.618), (1.957, -1.699, 3.772), (1.98, -1.699, 3.926), (2.003, -1.699, 4.08), (2.026, -1.699, 4.234), (2.049, -1.699, 4.388), (2.072, -1.699, 4.541), (2.072, 1.529, 4.541), (2.049, 1.529, 4.387), (2.026, 1.529, 4.234), (2.003, 1.529, 4.08), (1.98, 1.529, 3.926), (1.957, 1.529, 3.772), (1.934, 1.529, 3.618), (1.911, 1.529, 3.464), (1.888, 1.529, 3.31), (1.865, 1.529, 3.157), (1.842, 1.529, 3.003), (1.819, 1.529, 2.849), (1.796, 1.529, 2.695), (2.072, 1.36, 4.541), (2.049, 1.36, 4.387), (2.026, 1.36, 4.234), (2.003, 1.36, 4.08), (1.98, 1.36, 3.926), (1.957, 1.36, 3.772), (1.934, 1.36, 3.618), (1.911, 1.36, 3.464), (1.888, 1.36, 3.31), (1.865, 1.36, 3.157), (1.842, 1.36, 3.003), (1.819, 1.36, 2.849), (1.796, 1.36, 2.695), (2.072, 1.19, 4.541), (2.049, 1.19, 4.387), (2.026, 1.19, 4.234), (2.003, 1.19, 4.08), (1.98, 1.19, 3.926), (1.957, 1.19, 3.772), (1.934, 1.19, 3.618), (1.911, 1.19, 3.464), (1.888, 1.19, 3.31), (1.865, 1.19, 3.157), (1.842, 1.19, 3.003), (1.819, 1.19, 2.849), (1.796, 1.19, 2.695), (2.072, 1.02, 4.541), (2.049, 1.02, 4.387), (2.026, 1.02, 4.234), (2.003, 1.02, 4.08), (1.98, 1.02, 3.926), (1.957, 1.02, 3.772), (1.934, 1.02, 3.618), (1.911, 1.02, 3.464), (1.888, 1.02, 3.31), (1.865, 1.02, 3.157), (1.842, 1.02, 3.003), (1.819, 1.02, 2.849), (1.796, 1.02, 2.695), (2.072, 0.8498, 4.541), (2.049, 0.8498, 4.387), (2.026, 0.8498, 4.234), (2.003, 0.8498, 4.08), (1.98, 0.8498, 3.926), (1.957, 0.8498, 3.772), (1.934, 0.8498, 3.618), (1.911, 0.8498, 3.464), (1.888, 0.8498, 3.31), (1.865, 0.8498, 3.157), (1.842, 0.8498, 3.003), (1.819, 0.8498, 2.849), (1.796, 0.8498, 2.695), (2.072, 0.6799, 4.541), (2.049, 0.6799, 4.387), (2.026, 0.6799, 4.234), (2.003, 0.6799, 4.08), (1.98, 0.6799, 3.926), (1.957, 0.6799, 3.772), (1.934, 0.6799, 3.618), (1.911, 0.6799, 3.464), (1.888, 0.6799, 3.31), (1.865, 0.6799, 3.157), (1.842, 0.6799, 3.003), (1.819, 0.6799, 2.849), (1.796, 0.6799, 2.695), (2.072, 0.5101, 4.541), (2.049, 0.5101, 4.387), (2.026, 0.5101, 4.234), (2.003, 0.5101, 4.08), (1.98, 0.5101, 3.926), (1.957, 0.5101, 3.772), (1.934, 0.5101, 3.618), (1.911, 0.5101, 3.464), (1.888, 0.5101, 3.31), (1.865, 0.5101, 3.157), (1.842, 0.5101, 3.003), (1.819, 0.5101, 2.849), (1.796, 0.5101, 2.695), (2.072, 0.3402, 4.541), (2.049, 0.3402, 4.387), (2.026, 0.3402, 4.234), (2.003, 0.3402, 4.08), (1.98, 0.3402, 3.926), (1.957, 0.3402, 3.772), (1.934, 0.3402, 3.618), (1.911, 0.3402, 3.464), (1.888, 0.3402, 3.31), (1.865, 0.3402, 3.157), (1.842, 0.3402, 3.003), (1.819, 0.3402, 2.849), (1.796, 0.3402, 2.695), (2.072, 0.1703, 4.541), (2.049, 0.1703, 4.387), (2.026, 0.1703, 4.234), (2.003, 0.1703, 4.08), (1.98, 0.1703, 3.926), (1.957, 0.1703, 3.772), (1.934, 0.1703, 3.618), (1.911, 0.1703, 3.464), (1.888, 0.1703, 3.31), (1.865, 0.1703, 3.157), (1.842, 0.1703, 3.003), (1.819, 0.1703, 2.849), (1.796, 0.1703, 2.695), (2.072, 0.0003679, 4.541), (2.049, 0.0003679, 4.387), (2.026, 0.0003679, 4.234), (2.003, 0.0003679, 4.08), (1.98, 0.0003679, 3.926), (1.957, 0.0003679, 3.772), (1.934, 0.0003679, 3.618), (1.911, 0.0003679, 3.464), (1.888, 0.0003679, 3.31), (1.865, 0.0003679, 3.157), (1.842, 0.0003679, 3.003), (1.819, 0.0003679, 2.849), (1.796, 0.0003679, 2.695), (2.072, -0.1695, 4.541), (2.049, -0.1695, 4.387), (2.026, -0.1695, 4.234), (2.003, -0.1695, 4.08), (1.98, -0.1695, 3.926), (1.957, -0.1695, 3.772), (1.934, -0.1695, 3.618), (1.911, -0.1695, 3.464), (1.888, -0.1695, 3.31), (1.865, -0.1695, 3.157), (1.842, -0.1695, 3.003), (1.819, -0.1695, 2.849), (1.796, -0.1695, 2.695), (2.072, -0.3394, 4.541), (2.049, -0.3394, 4.387), (2.026, -0.3394, 4.234), (2.003, -0.3394, 4.08), (1.98, -0.3394, 3.926), (1.957, -0.3394, 3.772), (1.934, -0.3394, 3.618), (1.911, -0.3394, 3.464), (1.888, -0.3394, 3.31), (1.865, -0.3394, 3.157), (1.842, -0.3394, 3.003), (1.819, -0.3394, 2.849), (1.796, -0.3394, 2.695), (2.072, -0.5093, 4.541), (2.049, -0.5093, 4.388), (2.026, -0.5093, 4.234), (2.003, -0.5093, 4.08), (1.98, -0.5093, 3.926), (1.957, -0.5093, 3.772), (1.934, -0.5093, 3.618), (1.911, -0.5093, 3.464), (1.888, -0.5093, 3.31), (1.865, -0.5093, 3.157), (1.842, -0.5093, 3.003), (1.819, -0.5093, 2.849), (1.796, -0.5093, 2.695), (2.072, -0.6792, 4.541), (2.049, -0.6792, 4.388), (2.026, -0.6792, 4.234), (2.003, -0.6792, 4.08), (1.98, -0.6792, 3.926), (1.957, -0.6792, 3.772), (1.934, -0.6792, 3.618), (1.911, -0.6792, 3.464), (1.888, -0.6792, 3.31), (1.865, -0.6792, 3.157), (1.842, -0.6792, 3.003), (1.819, -0.6792, 2.849), (1.796, -0.6792, 2.695), (2.072, -0.8491, 4.541), (2.049, -0.8491, 4.388), (2.026, -0.8491, 4.234), (2.003, -0.8491, 4.08), (1.98, -0.8491, 3.926), (1.957, -0.8491, 3.772), (1.934, -0.8491, 3.618), (1.911, -0.8491, 3.464), (1.888, -0.8491, 3.31), (1.865, -0.8491, 3.157), (1.842, -0.8491, 3.003), (1.819, -0.8491, 2.849), (1.796, -0.8491, 2.695), (2.072, -1.019, 4.541), (2.049, -1.019, 4.388), (2.026, -1.019, 4.234), (2.003, -1.019, 4.08), (1.98, -1.019, 3.926), (1.957, -1.019, 3.772), (1.934, -1.019, 3.618), (1.911, -1.019, 3.464), (1.888, -1.019, 3.31), (1.865, -1.019, 3.157), (1.842, -1.019, 3.003), (1.819, -1.019, 2.849), (1.796, -1.019, 2.695), (2.072, -1.189, 4.541), (2.049, -1.189, 4.388), (2.026, -1.189, 4.234), (2.003, -1.189, 4.08), (1.98, -1.189, 3.926), (1.957, -1.189, 3.772), (1.934, -1.189, 3.618), (1.911, -1.189, 3.464), (1.888, -1.189, 3.31), (1.865, -1.189, 3.157), (1.842, -1.189, 3.003), (1.819, -1.189, 2.849), (1.796, -1.189, 2.695), (2.072, -1.359, 4.541), (2.049, -1.359, 4.388), (2.026, -1.359, 4.234), (2.003, -1.359, 4.08), (1.98, -1.359, 3.926), (1.957, -1.359, 3.772), (1.934, -1.359, 3.618), (1.911, -1.359, 3.464), (1.888, -1.359, 3.31), (1.865, -1.359, 3.157), (1.842, -1.359, 3.003), (1.819, -1.359, 2.849), (1.796, -1.359, 2.695), (2.072, -1.529, 4.541), (2.049, -1.529, 4.388), (2.026, -1.529, 4.234), (2.003, -1.529, 4.08), (1.98, -1.529, 3.926), (1.957, -1.529, 3.772), (1.934, -1.529, 3.618), (1.911, -1.529, 3.464), (1.888, -1.529, 3.31), (1.865, -1.529, 3.157), (1.842, -1.529, 3.003), (1.819, -1.529, 2.849), (1.796, -1.529, 2.695)], [], [(314, 55, 2, 41), (42, 80, 23, 0), (80, 93, 24, 23), (93, 106, 25, 24), (106, 119, 26, 25), (119, 132, 27, 26), (132, 145, 28, 27), (145, 158, 29, 28), (158, 171, 30, 29), (171, 184, 31, 30), (184, 197, 32, 31), (197, 210, 33, 32), (210, 223, 34, 33), (223, 236, 35, 34), (236, 249, 36, 35), (249, 262, 37, 36), (262, 275, 38, 37), (275, 288, 39, 38), (288, 301, 40, 39), (301, 314, 41, 40), (21, 22, 302, 289), (289, 302, 303, 290), (290, 303, 304, 291), (291, 304, 305, 292), (292, 305, 306, 293), (293, 306, 307, 294), (294, 307, 308, 295), (295, 308, 309, 296), (296, 309, 310, 297), (297, 310, 311, 298), (298, 311, 312, 299), (299, 312, 313, 300), (300, 313, 314, 301), (20, 21, 289, 276), (276, 289, 290, 277), (277, 290, 291, 278), (278, 291, 292, 279), (279, 292, 293, 280), (280, 293, 294, 281), (281, 294, 295, 282), (282, 295, 296, 283), (283, 296, 297, 284), (284, 297, 298, 285), (285, 298, 299, 286), (286, 299, 300, 287), (287, 300, 301, 288), (19, 20, 276, 263), (263, 276, 277, 264), (264, 277, 278, 265), (265, 278, 279, 266), (266, 279, 280, 267), (267, 280, 281, 268), (268, 281, 282, 269), (269, 282, 283, 270), (270, 283, 284, 271), (271, 284, 285, 272), (272, 285, 286, 273), (273, 286, 287, 274), (274, 287, 288, 275), (18, 19, 263, 250), (250, 263, 264, 251), (251, 264, 265, 252), (252, 265, 266, 253), (253, 266, 267, 254), (254, 267, 268, 255), (255, 268, 269, 256), (256, 269, 270, 257), (257, 270, 271, 258), (258, 271, 272, 259), (259, 272, 273, 260), (260, 273, 274, 261), (261, 274, 275, 262), (17, 18, 250, 237), (237, 250, 251, 238), (238, 251, 252, 239), (239, 252, 253, 240), (240, 253, 254, 241), (241, 254, 255, 242), (242, 255, 256, 243), (243, 256, 257, 244), (244, 257, 258, 245), (245, 258, 259, 246), (246, 259, 260, 247), (247, 260, 261, 248), (248, 261, 262, 249), (16, 17, 237, 224), (224, 237, 238, 225), (225, 238, 239, 226), (226, 239, 240, 227), (227, 240, 241, 228), (228, 241, 242, 229), (229, 242, 243, 230), (230, 243, 244, 231), (231, 244, 245, 232), (232, 245, 246, 233), (233, 246, 247, 234), (234, 247, 248, 235), (235, 248, 249, 236), (15, 16, 224, 211), (211, 224, 225, 212), (212, 225, 226, 213), (213, 226, 227, 214), (214, 227, 228, 215), (215, 228, 229, 216), (216, 229, 230, 217), (217, 230, 231, 218), (218, 231, 232, 219), (219, 232, 233, 220), (220, 233, 234, 221), (221, 234, 235, 222), (222, 235, 236, 223), (14, 15, 211, 198), (198, 211, 212, 199), (199, 212, 213, 200), (200, 213, 214, 201), (201, 214, 215, 202), (202, 215, 216, 203), (203, 216, 217, 204), (204, 217, 218, 205), (205, 218, 219, 206), (206, 219, 220, 207), (207, 220, 221, 208), (208, 221, 222, 209), (209, 222, 223, 210), (13, 14, 198, 185), (185, 198, 199, 186), (186, 199, 200, 187), (187, 200, 201, 188), (188, 201, 202, 189), (189, 202, 203, 190), (190, 203, 204, 191), (191, 204, 205, 192), (192, 205, 206, 193), (193, 206, 207, 194), (194, 207, 208, 195), (195, 208, 209, 196), (196, 209, 210, 197), (12, 13, 185, 172), (172, 185, 186, 173), (173, 186, 187, 174), (174, 187, 188, 175), (175, 188, 189, 176), (176, 189, 190, 177), (177, 190, 191, 178), (178, 191, 192, 179), (179, 192, 193, 180), (180, 193, 194, 181), (181, 194, 195, 182), (182, 195, 196, 183), (183, 196, 197, 184), (11, 12, 172, 159), (159, 172, 173, 160), (160, 173, 174, 161), (161, 174, 175, 162), (162, 175, 176, 163), (163, 176, 177, 164), (164, 177, 178, 165), (165, 178, 179, 166), (166, 179, 180, 167), (167, 180, 181, 168), (168, 181, 182, 169), (169, 182, 183, 170), (170, 183, 184, 171), (10, 11, 159, 146), (146, 159, 160, 147), (147, 160, 161, 148), (148, 161, 162, 149), (149, 162, 163, 150), (150, 163, 164, 151), (151, 164, 165, 152), (152, 165, 166, 153), (153, 166, 167, 154), (154, 167, 168, 155), (155, 168, 169, 156), (156, 169, 170, 157), (157, 170, 171, 158), (9, 10, 146, 133), (133, 146, 147, 134), (134, 147, 148, 135), (135, 148, 149, 136), (136, 149, 150, 137), (137, 150, 151, 138), (138, 151, 152, 139), (139, 152, 153, 140), (140, 153, 154, 141), (141, 154, 155, 142), (142, 155, 156, 143), (143, 156, 157, 144), (144, 157, 158, 145), (8, 9, 133, 120), (120, 133, 134, 121), (121, 134, 135, 122), (122, 135, 136, 123), (123, 136, 137, 124), (124, 137, 138, 125), (125, 138, 139, 126), (126, 139, 140, 127), (127, 140, 141, 128), (128, 141, 142, 129), (129, 142, 143, 130), (130, 143, 144, 131), (131, 144, 145, 132), (7, 8, 120, 107), (107, 120, 121, 108), (108, 121, 122, 109), (109, 122, 123, 110), (110, 123, 124, 111), (111, 124, 125, 112), (112, 125, 126, 113), (113, 126, 127, 114), (114, 127, 128, 115), (115, 128, 129, 116), (116, 129, 130, 117), (117, 130, 131, 118), (118, 131, 132, 119), (6, 7, 107, 94), (94, 107, 108, 95), (95, 108, 109, 96), (96, 109, 110, 97), (97, 110, 111, 98), (98, 111, 112, 99), (99, 112, 113, 100), (100, 113, 114, 101), (101, 114, 115, 102), (102, 115, 116, 103), (103, 116, 117, 104), (104, 117, 118, 105), (105, 118, 119, 106), (5, 6, 94, 81), (81, 94, 95, 82), (82, 95, 96, 83), (83, 96, 97, 84), (84, 97, 98, 85), (85, 98, 99, 86), (86, 99, 100, 87), (87, 100, 101, 88), (88, 101, 102, 89), (89, 102, 103, 90), (90, 103, 104, 91), (91, 104, 105, 92), (92, 105, 106, 93), (4, 5, 81, 68), (68, 81, 82, 69), (69, 82, 83, 70), (70, 83, 84, 71), (71, 84, 85, 72), (72, 85, 86, 73), (73, 86, 87, 74), (74, 87, 88, 75), (75, 88, 89, 76), (76, 89, 90, 77), (77, 90, 91, 78), (78, 91, 92, 79), (79, 92, 93, 80), (1, 4, 68, 54), (54, 68, 69, 53), (53, 69, 70, 52), (52, 70, 71, 51), (51, 71, 72, 50), (50, 72, 73, 49), (49, 73, 74, 48), (48, 74, 75, 47), (47, 75, 76, 46), (46, 76, 77, 45), (45, 77, 78, 44), (44, 78, 79, 43), (43, 79, 80, 42), (22, 3, 67, 302), (302, 67, 66, 303), (303, 66, 65, 304), (304, 65, 64, 305), (305, 64, 63, 306), (306, 63, 62, 307), (307, 62, 61, 308), (308, 61, 60, 309), (309, 60, 59, 310), (310, 59, 58, 311), (311, 58, 57, 312), (312, 57, 56, 313), (313, 56, 55, 314)])
_uv = me_cube_003.uv_layers.new(name='UVMap')
_uv.uv.foreach_set('vector', [0.0, 0.0, 0.0, 0.0, 0.0, 0.0, 0.0, 0.0, 0.0, 0.0, 0.0, 0.0, 0.0, 0.0, 0.0, 0.0, 0.0, 0.0, 0.0, 0.0, 0.0, 0.0, 0.0, 0.0, 0.0, 0.0, 0.0, 0.0, 0.0, 0.0, 0.0, 0.0, 0.0, 0.0, 0.0, 0.0, 0.0, 0.0, 0.0, 0.0, 0.0, 0.0, 0.0, 0.0, 0.0, 0.0, 0.0, 0.0, 0.0, 0.0, 0.0, 0.0, 0.0, 0.0, 0.0, 0.0, 0.0, 0.0, 0.0, 0.0, 0.0, 0.0, 0.0, 0.0, 0.0, 0.0, 0.0, 0.0, 0.0, 0.0, 0.0, 0.0, 0.0, 0.0, 0.0, 0.0, 0.0, 0.0, 0.0, 0.0, 0.0, 0.0, 0.0, 0.0, 0.0, 0.0, 0.0, 0.0, 0.0, 0.0, 0.0, 0.0, 0.0, 0.0, 0.0, 0.0, 0.0, 0.0, 0.0, 0.0, 0.0, 0.0, 0.0, 0.0, 0.0, 0.0, 0.0, 0.0, 0.0, 0.0, 0.0, 0.0, 0.0, 0.0, 0.0, 0.0, 0.0, 0.0, 0.0, 0.0, 0.0, 0.0, 0.0, 0.0, 0.0, 0.0, 0.0, 0.0, 0.0, 0.0, 0.0, 0.0, 0.0, 0.0, 0.0, 0.0, 0.0, 0.0, 0.0, 0.0, 0.0, 0.0, 0.0, 0.0, 0.0, 0.0, 0.0, 0.0, 0.0, 0.0, 0.0, 0.0, 0.0, 0.0, 0.0, 0.0, 0.0, 0.0, 0.0, 0.0, 0.0, 0.0, 0.0, 0.0, 0.0, 0.0, 0.0, 0.0, 0.0, 0.0, 0.0, 0.0, 0.0, 0.0, 0.0, 0.0, 0.0, 0.0, 0.0, 0.0, 0.0, 0.0, 0.0, 0.0, 0.0, 0.0, 0.0, 0.0, 0.0, 0.0, 0.0, 0.0, 0.0, 0.0, 0.0, 0.0, 0.0, 0.0, 0.0, 0.0, 0.0, 0.0, 0.0, 0.0, 0.0, 0.0, 0.0, 0.0, 0.0, 0.0, 0.0, 0.0, 0.0, 0.0, 0.0, 0.0, 0.0, 0.0, 0.0, 0.0, 0.0, 0.0, 0.0, 0.0, 0.0, 0.0, 0.0, 0.0, 0.0, 0.0, 0.0, 0.0, 0.0, 0.0, 0.0, 0.0, 0.0, 0.0, 0.0, 0.0, 0.0, 0.0, 0.0, 0.0, 0.0, 0.0, 0.0, 0.0, 0.0, 0.0, 0.0, 0.0, 0.0, 0.0, 0.0, 0.0, 0.0, 0.0, 0.0, 0.0, 0.0, 0.0, 0.0, 0.0, 0.0, 0.0, 0.0, 0.0, 0.0, 0.0, 0.0, 0.0, 0.0, 0.0, 0.0, 0.0, 0.0, 0.0, 0.0, 0.0, 0.0, 0.0, 0.0, 0.0, 0.0, 0.0, 0.0, 0.0, 0.0, 0.0, 0.0, 0.0, 0.0, 0.0, 0.0, 0.0, 0.0, 0.0, 0.0, 0.0, 0.0, 0.0, 0.0, 0.0, 0.0, 0.0, 0.0, 0.0, 0.0, 0.0, 0.0, 0.0, 0.0, 0.0, 0.0, 0.0, 0.0, 0.0, 0.0, 0.0, 0.0, 0.0, 0.0, 0.0, 0.0, 0.0, 0.0, 0.0, 0.0, 0.0, 0.0, 0.0, 0.0, 0.0, 0.0, 0.0, 0.0, 0.0, 0.0, 0.0, 0.0, 0.0, 0.0, 0.0, 0.0, 0.0, 0.0, 0.0, 0.0, 0.0, 0.0, 0.0, 0.0, 0.0, 0.0, 0.0, 0.0, 0.0, 0.0, 0.0, 0.0, 0.0, 0.0, 0.0, 0.0, 0.0, 0.0, 0.0, 0.0, 0.0, 0.0, 0.0, 0.0, 0.0, 0.0, 0.0, 0.0, 0.0, 0.0, 0.0, 0.0, 0.0, 0.0, 0.0, 0.0, 0.0, 0.0, 0.0, 0.0, 0.0, 0.0, 0.0, 0.0, 0.0, 0.0, 0.0, 0.0, 0.0, 0.0, 0.0, 0.0, 0.0, 0.0, 0.0, 0.0, 0.0, 0.0, 0.0, 0.0, 0.0, 0.0, 0.0, 0.0, 0.0, 0.0, 0.0, 0.0, 0.0, 0.0, 0.0, 0.0, 0.0, 0.0, 0.0, 0.0, 0.0, 0.0, 0.0, 0.0, 0.0, 0.0, 0.0, 0.0, 0.0, 0.0, 0.0, 0.0, 0.0, 0.0, 0.0, 0.0, 0.0, 0.0, 0.0, 0.0, 0.0, 0.0, 0.0, 0.0, 0.0, 0.0, 0.0, 0.0, 0.0, 0.0, 0.0, 0.0, 0.0, 0.0, 0.0, 0.0, 0.0, 0.0, 0.0, 0.0, 0.0, 0.0, 0.0, 0.0, 0.0, 0.0, 0.0, 0.0, 0.0, 0.0, 0.0, 0.0, 0.0, 0.0, 0.0, 0.0, 0.0, 0.0, 0.0, 0.0, 0.0, 0.0, 0.0, 0.0, 0.0, 0.0, 0.0, 0.0, 0.0, 0.0, 0.0, 0.0, 0.0, 0.0, 0.0, 0.0, 0.0, 0.0, 0.0, 0.0, 0.0, 0.0, 0.0, 0.0, 0.0, 0.0, 0.0, 0.0, 0.0, 0.0, 0.0, 0.0, 0.0, 0.0, 0.0, 0.0, 0.0, 0.0, 0.0, 0.0, 0.0, 0.0, 0.0, 0.0, 0.0, 0.0, 0.0, 0.0, 0.0, 0.0, 0.0, 0.0, 0.0, 0.0, 0.0, 0.0, 0.0, 0.0, 0.0, 0.0, 0.0, 0.0, 0.0, 0.0, 0.0, 0.0, 0.0, 0.0, 0.0, 0.0, 0.0, 0.0, 0.0, 0.0, 0.0, 0.0, 0.0, 0.0, 0.0, 0.0, 0.0, 0.0, 0.0, 0.0, 0.0, 0.0, 0.0, 0.0, 0.0, 0.0, 0.0, 0.0, 0.0, 0.0, 0.0, 0.0, 0.0, 0.0, 0.0, 0.0, 0.0, 0.0, 0.0, 0.0, 0.0, 0.0, 0.0, 0.0, 0.0, 0.0, 0.0, 0.0, 0.0, 0.0, 0.0, 0.0, 0.0, 0.0, 0.0, 0.0, 0.0, 0.0, 0.0, 0.0, 0.0, 0.0, 0.0, 0.0, 0.0, 0.0, 0.0, 0.0, 0.0, 0.0, 0.0, 0.0, 0.0, 0.0, 0.0, 0.0, 0.0, 0.0, 0.0, 0.0, 0.0, 0.0, 0.0, 0.0, 0.0, 0.0, 0.0, 0.0, 0.0, 0.0, 0.0, 0.0, 0.0, 0.0, 0.0, 0.0, 0.0, 0.0, 0.0, 0.0, 0.0, 0.0, 0.0, 0.0, 0.0, 0.0, 0.0, 0.0, 0.0, 0.0, 0.0, 0.0, 0.0, 0.0, 0.0, 0.0, 0.0, 0.0, 0.0, 0.0, 0.0, 0.0, 0.0, 0.0, 0.0, 0.0, 0.0, 0.0, 0.0, 0.0, 0.0, 0.0, 0.0, 0.0, 0.0, 0.0, 0.0, 0.0, 0.0, 0.0, 0.0, 0.0, 0.0, 0.0, 0.0, 0.0, 0.0, 0.0, 0.0, 0.0, 0.0, 0.0, 0.0, 0.0, 0.0, 0.0, 0.0, 0.0, 0.0, 0.0, 0.0, 0.0, 0.0, 0.0, 0.0, 0.0, 0.0, 0.0, 0.0, 0.0, 0.0, 0.0, 0.0, 0.0, 0.0, 0.0, 0.0, 0.0, 0.0, 0.0, 0.0, 0.0, 0.0, 0.0, 0.0, 0.0, 0.0, 0.0, 0.0, 0.0, 0.0, 0.0, 0.0, 0.0, 0.0, 0.0, 0.0, 0.0, 0.0, 0.0, 0.0, 0.0, 0.0, 0.0, 0.0, 0.0, 0.0, 0.0, 0.0, 0.0, 0.0, 0.0, 0.0, 0.0, 0.0, 0.0, 0.0, 0.0, 0.0, 0.0, 0.0, 0.0, 0.0, 0.0, 0.0, 0.0, 0.0, 0.0, 0.0, 0.0, 0.0, 0.0, 0.0, 0.0, 0.0, 0.0, 0.0, 0.0, 0.0, 0.0, 0.0, 0.0, 0.0, 0.0, 0.0, 0.0, 0.0, 0.0, 0.0, 0.0, 0.0, 0.0, 0.0, 0.0, 0.0, 0.0, 0.0, 0.0, 0.0, 0.0, 0.0, 0.0, 0.0, 0.0, 0.0, 0.0, 0.0, 0.0, 0.0, 0.0, 0.0, 0.0, 0.0, 0.0, 0.0, 0.0, 0.0, 0.0, 0.0, 0.0, 0.0, 0.0, 0.0, 0.0, 0.0, 0.0, 0.0, 0.0, 0.0, 0.0, 0.0, 0.0, 0.0, 0.0, 0.0, 0.0, 0.0, 0.0, 0.0, 0.0, 0.0, 0.0, 0.0, 0.0, 0.0, 0.0, 0.0, 0.0, 0.0, 0.0, 0.0, 0.0, 0.0, 0.0, 0.0, 0.0, 0.0, 0.0, 0.0, 0.0, 0.0, 0.0, 0.0, 0.0, 0.0, 0.0, 0.0, 0.0, 0.0, 0.0, 0.0, 0.0, 0.0, 0.0, 0.0, 0.0, 0.0, 0.0, 0.0, 0.0, 0.0, 0.0, 0.0, 0.0, 0.0, 0.0, 0.0, 0.0, 0.0, 0.0, 0.0, 0.0, 0.0, 0.0, 0.0, 0.0, 0.0, 0.0, 0.0, 0.0, 0.0, 0.0, 0.0, 0.0, 0.0, 0.0, 0.0, 0.0, 0.0, 0.0, 0.0, 0.0, 0.0, 0.0, 0.0, 0.0, 0.0, 0.0, 0.0, 0.0, 0.0, 0.0, 0.0, 0.0, 0.0, 0.0, 0.0, 0.0, 0.0, 0.0, 0.0, 0.0, 0.0, 0.0, 0.0, 0.0, 0.0, 0.0, 0.0, 0.0, 0.0, 0.0, 0.0, 0.0, 0.0, 0.0, 0.0, 0.0, 0.0, 0.0, 0.0, 0.0, 0.0, 0.0, 0.0, 0.0, 0.0, 0.0, 0.0, 0.0, 0.0, 0.0, 0.0, 0.0, 0.0, 0.0, 0.0, 0.0, 0.0, 0.0, 0.0, 0.0, 0.0, 0.0, 0.0, 0.0, 0.0, 0.0, 0.0, 0.0, 0.0, 0.0, 0.0, 0.0, 0.0, 0.0, 0.0, 0.0, 0.0, 0.0, 0.0, 0.0, 0.0, 0.0, 0.0, 0.0, 0.0, 0.0, 0.0, 0.0, 0.0, 0.0, 0.0, 0.0, 0.0, 0.0, 0.0, 0.0, 0.0, 0.0, 0.0, 0.0, 0.0, 0.0, 0.0, 0.0, 0.0, 0.0, 0.0, 0.0, 0.0, 0.0, 0.0, 0.0, 0.0, 0.0, 0.0, 0.0, 0.0, 0.0, 0.0, 0.0, 0.0, 0.0, 0.0, 0.0, 0.0, 0.0, 0.0, 0.0, 0.0, 0.0, 0.0, 0.0, 0.0, 0.0, 0.0, 0.0, 0.0, 0.0, 0.0, 0.0, 0.0, 0.0, 0.0, 0.0, 0.0, 0.0, 0.0, 0.0, 0.0, 0.0, 0.0, 0.0, 0.0, 0.0, 0.0, 0.0, 0.0, 0.0, 0.0, 0.0, 0.0, 0.0, 0.0, 0.0, 0.0, 0.0, 0.0, 0.0, 0.0, 0.0, 0.0, 0.0, 0.0, 0.0, 0.0, 0.0, 0.0, 0.0, 0.0, 0.0, 0.0, 0.0, 0.0, 0.0, 0.0, 0.0, 0.0, 0.0, 0.0, 0.0, 0.0, 0.0, 0.0, 0.0, 0.0, 0.0, 0.0, 0.0, 0.0, 0.0, 0.0, 0.0, 0.0, 0.0, 0.0, 0.0, 0.0, 0.0, 0.0, 0.0, 0.0, 0.0, 0.0, 0.0, 0.0, 0.0, 0.0, 0.0, 0.0, 0.0, 0.0, 0.0, 0.0, 0.0, 0.0, 0.0, 0.0, 0.0, 0.0, 0.0, 0.0, 0.0, 0.0, 0.0, 0.0, 0.0, 0.0, 0.0, 0.0, 0.0, 0.0, 0.0, 0.0, 0.0, 0.0, 0.0, 0.0, 0.0, 0.0, 0.0, 0.0, 0.0, 0.0, 0.0, 0.0, 0.0, 0.0, 0.0, 0.0, 0.0, 0.0, 0.0, 0.0, 0.0, 0.0, 0.0, 0.0, 0.0, 0.0, 0.0, 0.0, 0.0, 0.0, 0.0, 0.0, 0.0, 0.0, 0.0, 0.0, 0.0, 0.0, 0.0, 0.0, 0.0, 0.0, 0.0, 0.0, 0.0, 0.0, 0.0, 0.0, 0.0, 0.0, 0.0, 0.0, 0.0, 0.0, 0.0, 0.0, 0.0, 0.0, 0.0, 0.0, 0.0, 0.0, 0.0, 0.0, 0.0, 0.0, 0.0, 0.0, 0.0, 0.0, 0.0, 0.0, 0.0, 0.0, 0.0, 0.0, 0.0, 0.0, 0.0, 0.0, 0.0, 0.0, 0.0, 0.0, 0.0, 0.0, 0.0, 0.0, 0.0, 0.0, 0.0, 0.0, 0.0, 0.0, 0.0, 0.0, 0.0, 0.0, 0.0, 0.0, 0.0, 0.0, 0.0, 0.0, 0.0, 0.0, 0.0, 0.0, 0.0, 0.0, 0.0, 0.0, 0.0, 0.0, 0.0, 0.0, 0.0, 0.0, 0.0, 0.0, 0.0, 0.0, 0.0, 0.0, 0.0, 0.0, 0.0, 0.0, 0.0, 0.0, 0.0, 0.0, 0.0, 0.0, 0.0, 0.0, 0.0, 0.0, 0.0, 0.0, 0.0, 0.0, 0.0, 0.0, 0.0, 0.0, 0.0, 0.0, 0.0, 0.0, 0.0, 0.0, 0.0, 0.0, 0.0, 0.0, 0.0, 0.0, 0.0, 0.0, 0.0, 0.0, 0.0, 0.0, 0.0, 0.0, 0.0, 0.0, 0.0, 0.0, 0.0, 0.0, 0.0, 0.0, 0.0, 0.0, 0.0, 0.0, 0.0, 0.0, 0.0, 0.0, 0.0, 0.0, 0.0, 0.0, 0.0, 0.0, 0.0, 0.0, 0.0, 0.0, 0.0, 0.0, 0.0, 0.0, 0.0, 0.0, 0.0, 0.0, 0.0, 0.0, 0.0, 0.0, 0.0, 0.0, 0.0, 0.0, 0.0, 0.0, 0.0, 0.0, 0.0, 0.0, 0.0, 0.0, 0.0, 0.0, 0.0, 0.0, 0.0, 0.0, 0.0, 0.0, 0.0, 0.0, 0.0, 0.0, 0.0, 0.0, 0.0, 0.0, 0.0, 0.0, 0.0, 0.0, 0.0, 0.0, 0.0, 0.0, 0.0, 0.0, 0.0, 0.0, 0.0, 0.0, 0.0, 0.0, 0.0, 0.0, 0.0, 0.0, 0.0, 0.0, 0.0, 0.0, 0.0, 0.0, 0.0, 0.0, 0.0, 0.0, 0.0, 0.0, 0.0, 0.0, 0.0, 0.0, 0.0, 0.0, 0.0, 0.0, 0.0, 0.0, 0.0, 0.0, 0.0, 0.0, 0.0, 0.0, 0.0, 0.0, 0.0, 0.0, 0.0, 0.0, 0.0, 0.0, 0.0, 0.0, 0.0, 0.0, 0.0, 0.0, 0.0, 0.0, 0.0, 0.0, 0.0, 0.0, 0.0, 0.0, 0.0, 0.0, 0.0, 0.0, 0.0, 0.0, 0.0, 0.0, 0.0, 0.0, 0.0, 0.0, 0.0, 0.0, 0.0, 0.0, 0.0, 0.0, 0.0, 0.0, 0.0, 0.0, 0.0, 0.0, 0.0, 0.0, 0.0, 0.0, 0.0, 0.0, 0.0, 0.0, 0.0, 0.0, 0.0, 0.0, 0.0, 0.0, 0.0, 0.0, 0.0, 0.0, 0.0, 0.0, 0.0, 0.0, 0.0, 0.0, 0.0, 0.0, 0.0, 0.0, 0.0, 0.0, 0.0, 0.0, 0.0, 0.0, 0.0, 0.0, 0.0, 0.0, 0.0, 0.0, 0.0, 0.0, 0.0, 0.0, 0.0, 0.0, 0.0, 0.0, 0.0, 0.0, 0.0, 0.0, 0.0, 0.0, 0.0, 0.0, 0.0, 0.0, 0.0, 0.0, 0.0, 0.0, 0.0, 0.0, 0.0, 0.0, 0.0, 0.0, 0.0, 0.0, 0.0, 0.0, 0.0, 0.0, 0.0, 0.0, 0.0, 0.0, 0.0, 0.0, 0.0, 0.0, 0.0, 0.0, 0.0, 0.0, 0.0, 0.0, 0.0, 0.0, 0.0, 0.0, 0.0, 0.0, 0.0, 0.0, 0.0, 0.0, 0.0, 0.0, 0.0, 0.0, 0.0, 0.0, 0.0, 0.0, 0.0, 0.0, 0.0, 0.0, 0.0, 0.0, 0.0, 0.0, 0.0, 0.0, 0.0, 0.0, 0.0, 0.0, 0.0, 0.0, 0.0, 0.0, 0.0, 0.0, 0.0, 0.0, 0.0, 0.0, 0.0, 0.0, 0.0, 0.0, 0.0, 0.0, 0.0, 0.0, 0.0, 0.0, 0.0, 0.0, 0.0, 0.0, 0.0, 0.0, 0.0, 0.0, 0.0, 0.0, 0.0, 0.0, 0.0, 0.0, 0.0, 0.0, 0.0, 0.0, 0.0, 0.0, 0.0, 0.0, 0.0, 0.0, 0.0, 0.0, 0.0, 0.0, 0.0, 0.0, 0.0, 0.0, 0.0, 0.0, 0.0, 0.0, 0.0, 0.0, 0.0, 0.0, 0.0, 0.0, 0.0, 0.0, 0.0, 0.0, 0.0, 0.0, 0.0, 0.0, 0.0, 0.0, 0.0, 0.0, 0.0, 0.0, 0.0, 0.0, 0.0, 0.0, 0.0, 0.0, 0.0, 0.0, 0.0, 0.0, 0.0, 0.0, 0.0, 0.0, 0.0, 0.0, 0.0, 0.0, 0.0, 0.0, 0.0, 0.0, 0.0, 0.0, 0.0, 0.0, 0.0, 0.0, 0.0, 0.0, 0.0, 0.0, 0.0, 0.0, 0.0, 0.0, 0.0, 0.0, 0.0, 0.0, 0.0, 0.0, 0.0, 0.0, 0.0, 0.0, 0.0, 0.0, 0.0, 0.0, 0.0, 0.0, 0.0, 0.0, 0.0, 0.0, 0.0, 0.0, 0.0, 0.0, 0.0, 0.0, 0.0, 0.0, 0.0, 0.0, 0.0, 0.0, 0.0, 0.0, 0.0, 0.0, 0.0, 0.0, 0.0, 0.0, 0.0, 0.0, 0.0, 0.0, 0.0, 0.0, 0.0, 0.0, 0.0, 0.0, 0.0, 0.0, 0.0, 0.0, 0.0, 0.0, 0.0, 0.0, 0.0, 0.0, 0.0, 0.0, 0.0, 0.0, 0.0, 0.0, 0.0, 0.0, 0.0, 0.0, 0.0, 0.0, 0.0, 0.0, 0.0, 0.0, 0.0, 0.0, 0.0, 0.0, 0.0, 0.0, 0.0, 0.0, 0.0, 0.0, 0.0, 0.0, 0.0, 0.0, 0.0, 0.0, 0.0, 0.0, 0.0, 0.0, 0.0, 0.0, 0.0, 0.0, 0.0, 0.0, 0.0, 0.0, 0.0, 0.0, 0.0, 0.0, 0.0, 0.0, 0.0, 0.0, 0.0, 0.0, 0.0, 0.0, 0.0, 0.0, 0.0, 0.0, 0.0, 0.0, 0.0, 0.0, 0.0, 0.0, 0.0, 0.0, 0.0, 0.0, 0.0, 0.0, 0.0, 0.0, 0.0, 0.0, 0.0, 0.0, 0.0, 0.0, 0.0, 0.0, 0.0, 0.0, 0.0, 0.0, 0.0, 0.0, 0.0, 0.0, 0.0, 0.0, 0.0, 0.0, 0.0, 0.0, 0.0, 0.0, 0.0, 0.0, 0.0, 0.0, 0.0, 0.0, 0.0, 0.0, 0.0, 0.0, 0.0, 0.0, 0.0, 0.0, 0.0, 0.0, 0.0, 0.0, 0.0, 0.0, 0.0, 0.0, 0.0, 0.0, 0.0, 0.0, 0.0, 0.0, 0.0, 0.0, 0.0, 0.0, 0.0, 0.0, 0.0, 0.0, 0.0, 0.0, 0.0, 0.0, 0.0, 0.0, 0.0, 0.0, 0.0, 0.0, 0.0, 0.0, 0.0, 0.0, 0.0, 0.0, 0.0, 0.0, 0.0, 0.0, 0.0, 0.0, 0.0, 0.0, 0.0, 0.0, 0.0, 0.0, 0.0, 0.0, 0.0, 0.0, 0.0, 0.0, 0.0, 0.0, 0.0, 0.0, 0.0, 0.0, 0.0, 0.0, 0.0, 0.0, 0.0, 0.0, 0.0, 0.0, 0.0, 0.0, 0.0, 0.0, 0.0, 0.0, 0.0, 0.0, 0.0, 0.0, 0.0, 0.0, 0.0, 0.0, 0.0, 0.0, 0.0, 0.0, 0.0, 0.0, 0.0, 0.0, 0.0, 0.0, 0.0, 0.0, 0.0, 0.0, 0.0, 0.0, 0.0, 0.0, 0.0, 0.0, 0.0, 0.0, 0.0, 0.0, 0.0, 0.0, 0.0, 0.0, 0.0, 0.0, 0.0, 0.0, 0.0, 0.0, 0.0, 0.0, 0.0, 0.0, 0.0, 0.0, 0.0, 0.0, 0.0, 0.0, 0.0, 0.0, 0.0, 0.0, 0.0, 0.0, 0.0, 0.0, 0.0, 0.0, 0.0, 0.0, 0.0, 0.0, 0.0, 0.0, 0.0, 0.0, 0.0, 0.0, 0.0, 0.0, 0.0, 0.0, 0.0, 0.0, 0.0, 0.0, 0.0, 0.0, 0.0, 0.0, 0.0, 0.0, 0.0, 0.0, 0.0, 0.0, 0.0, 0.0, 0.0, 0.0, 0.0, 0.0, 0.0, 0.0, 0.0, 0.0, 0.0, 0.0, 0.0, 0.0, 0.0, 0.0, 0.0, 0.0, 0.0, 0.0, 0.0, 0.0, 0.0, 0.0, 0.0, 0.0, 0.0, 0.0, 0.0, 0.0, 0.0, 0.0, 0.0, 0.0, 0.0, 0.0, 0.0, 0.0, 0.0, 0.0, 0.0, 0.0, 0.0, 0.0, 0.0, 0.0, 0.0, 0.0, 0.0, 0.0, 0.0, 0.0, 0.0, 0.0, 0.0, 0.0, 0.0, 0.0, 0.0, 0.0, 0.0, 0.0, 0.0, 0.0, 0.0, 0.0, 0.0, 0.0, 0.0, 0.0, 0.0, 0.0, 0.0, 0.0, 0.0, 0.0, 0.0, 0.0, 0.0, 0.0, 0.0, 0.0, 0.0, 0.0, 0.0, 0.0, 0.0, 0.0, 0.0, 0.0, 0.0, 0.0, 0.0, 0.0, 0.0, 0.0, 0.0, 0.0, 0.0, 0.0, 0.0, 0.0, 0.0, 0.0, 0.0, 0.0, 0.0, 0.0, 0.0, 0.0, 0.0, 0.0, 0.0, 0.0, 0.0, 0.0, 0.0, 0.0, 0.0, 0.0, 0.0, 0.0, 0.0, 0.0, 0.0, 0.0, 0.0, 0.0, 0.0, 0.0, 0.0, 0.0, 0.0, 0.0, 0.0, 0.0, 0.0, 0.0, 0.0, 0.0, 0.0, 0.0, 0.0, 0.0, 0.0, 0.0, 0.0, 0.0, 0.0, 0.0, 0.0, 0.0, 0.0, 0.0, 0.0, 0.0, 0.0, 0.0, 0.0, 0.0, 0.0, 0.0, 0.0, 0.0, 0.0, 0.0, 0.0, 0.0, 0.0, 0.0, 0.0, 0.0, 0.0, 0.0, 0.0, 0.0, 0.0, 0.0, 0.0, 0.0])
me_cube_003.materials.append(None)
me_cube_003.update()

# ---- objects
ob_cube = bpy.data.objects.new('Cube', me_cube_001)
ob_cube_001 = bpy.data.objects.new('Cube.001', me_cube_002)
ob_cube_002 = bpy.data.objects.new('Cube.002', me_cube_003)

# ---- transforms, parenting, visibility, modifiers, constraints
ob_cube.location = (0.0, 0.0, 2.997)
ob_cube_001.location = (0.0, 0.0, 2.997)
ob_cube_002.location = (0.0, 0.0, 2.997)
_m = ob_cube_002.modifiers.new('Wireframe', 'WIREFRAME')
_m.thickness = 0.05
_m.use_boundary = True

# ---- collection membership
col_collection.objects.link(ob_cube)
col_collection.objects.link(ob_cube_001)
col_collection.objects.link(ob_cube_002)

# ---- scene / render settings (as saved in the file)
scene.frame_start = 1; scene.frame_end = 250; scene.frame_set(1)
scene.render.engine = 'BLENDER_EEVEE_NEXT'
scene.cycles.sampling_pattern = 'TABULATED_SOBOL'
bpy.context.view_layer.update()

# ---- added for rendering (the .blend has no active camera and no usable light): camera, sun
cam_auto = bpy.data.cameras.new('AutoCamera')
cam_auto.lens = 50.0
cam_auto.sensor_width = 36.0
cam_auto.clip_end = 1000.0
ob_auto_camera = bpy.data.objects.new('AutoCamera', cam_auto)
scene.collection.objects.link(ob_auto_camera)
ob_auto_camera.location = (9.60289, -11.165, 11.4436)
ob_auto_camera.rotation_euler = (1.09748, -7.21219e-08, 0.694738)
scene.camera = ob_auto_camera
light_auto_sun = bpy.data.lights.new('AutoSun', 'SUN')
light_auto_sun.energy = 3.0
light_auto_sun.angle = 0.0523599
ob_auto_sun = bpy.data.objects.new('AutoSun', light_auto_sun)
scene.collection.objects.link(ob_auto_sun)
ob_auto_sun.rotation_euler = (0.872665, 0.174533, 0.523599)
bpy.context.view_layer.update()
